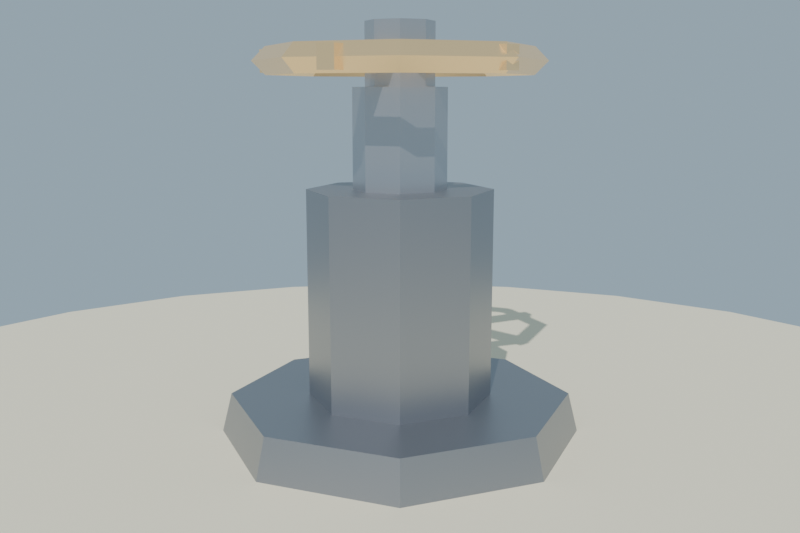 # Source: valvula_manivela_lowpoly.blend  (saved by Blender 4.2.68; exported with 4.5.12 LTS)
import bpy
from mathutils import Matrix  # noqa: F401  (used for matrix-valued properties, if any)

bpy.ops.wm.read_factory_settings(use_empty=True)
scene = bpy.context.scene
scene.name = 'Scene'

# ---- collections
col_collection = bpy.data.collections.new('Collection'); scene.collection.children.link(col_collection)

# ---- materials (node trees are filled in below, after node groups)
mat_mat_hierro_valvula = bpy.data.materials.new('MAT_Hierro_Valvula')
mat_mat_acero_cubo = bpy.data.materials.new('MAT_Acero_Cubo')
mat_mat_bronce_volante = bpy.data.materials.new('MAT_Bronce_Volante')
mat_mat_arena_isla = bpy.data.materials.new('MAT_Arena_Isla')

# ---- material node trees
mat_mat_hierro_valvula.use_nodes = True; mat_mat_hierro_valvula.node_tree.nodes.clear()
_N = mat_mat_hierro_valvula.node_tree.nodes; _L = mat_mat_hierro_valvula.node_tree.links
n0 = _N.new('ShaderNodeBsdfPrincipled'); n0.name = 'Principled BSDF'; n0.location = (10, 300)
n0.inputs[0].default_value = (0.33, 0.34, 0.37, 1.0)
n0.inputs[1].default_value = 0.85
n0.inputs[2].default_value = 0.4
n0.inputs[13].default_value = 0.55
n1 = _N.new('ShaderNodeOutputMaterial'); n1.name = 'Material Output'; n1.location = (300, 300)
_L.new(n0.outputs[0], n1.inputs[0])
n1.is_active_output = True
mat_mat_acero_cubo.use_nodes = True; mat_mat_acero_cubo.node_tree.nodes.clear()
_N = mat_mat_acero_cubo.node_tree.nodes; _L = mat_mat_acero_cubo.node_tree.links
n0 = _N.new('ShaderNodeBsdfPrincipled'); n0.name = 'Principled BSDF'; n0.location = (10, 300)
n0.inputs[0].default_value = (0.52, 0.53, 0.56, 1.0)
n0.inputs[1].default_value = 0.85
n0.inputs[2].default_value = 0.3
n0.inputs[13].default_value = 0.55
n1 = _N.new('ShaderNodeOutputMaterial'); n1.name = 'Material Output'; n1.location = (300, 300)
_L.new(n0.outputs[0], n1.inputs[0])
n1.is_active_output = True
mat_mat_bronce_volante.use_nodes = True; mat_mat_bronce_volante.node_tree.nodes.clear()
_N = mat_mat_bronce_volante.node_tree.nodes; _L = mat_mat_bronce_volante.node_tree.links
n0 = _N.new('ShaderNodeBsdfPrincipled'); n0.name = 'Principled BSDF'; n0.location = (10, 300)
n0.inputs[0].default_value = (0.74, 0.54, 0.28, 1.0)
n0.inputs[1].default_value = 0.92
n0.inputs[2].default_value = 0.3
n0.inputs[13].default_value = 0.65
n0.inputs[27].default_value = (0.74, 0.54, 0.28, 1.0)
n0.inputs[28].default_value = 0.35
n1 = _N.new('ShaderNodeOutputMaterial'); n1.name = 'Material Output'; n1.location = (300, 300)
_L.new(n0.outputs[0], n1.inputs[0])
n1.is_active_output = True
mat_mat_arena_isla.use_nodes = True; mat_mat_arena_isla.node_tree.nodes.clear()
_N = mat_mat_arena_isla.node_tree.nodes; _L = mat_mat_arena_isla.node_tree.links
n0 = _N.new('ShaderNodeBsdfPrincipled'); n0.name = 'Principled BSDF'; n0.location = (10, 300)
n0.inputs[0].default_value = (0.92, 0.84, 0.63, 1.0)
n0.inputs[2].default_value = 1.0
n0.inputs[13].default_value = 0.1
n1 = _N.new('ShaderNodeOutputMaterial'); n1.name = 'Material Output'; n1.location = (300, 300)
_L.new(n0.outputs[0], n1.inputs[0])
n1.is_active_output = True

# ---- world
world_mundo = bpy.data.worlds.new('Mundo'); scene.world = world_mundo
world_mundo.use_nodes = True; world_mundo.node_tree.nodes.clear()
_N = world_mundo.node_tree.nodes; _L = world_mundo.node_tree.links
n0 = _N.new('ShaderNodeBackground'); n0.name = 'Background'; n0.location = (10, 300)
n0.inputs[0].default_value = (0.58, 0.79, 0.95, 1.0)
n0.inputs[1].default_value = 0.55
n1 = _N.new('ShaderNodeOutputWorld'); n1.name = 'World Output'; n1.location = (300, 300)
_L.new(n0.outputs[0], n1.inputs[0])
n1.is_active_output = True

# ---- cameras
cam_camera = bpy.data.cameras.new('Camera')
cam_camera.lens = 42.0

# ---- lights
light_sol = bpy.data.lights.new('SOL', 'SUN')
light_sol.energy = 3.2

# ---- meshes
me_sm_valvula_manivela = bpy.data.meshes.new('SM_Valvula_Manivela')
me_sm_valvula_manivela.from_pydata([(0.3, 0.0, 0.0), (0.2121, 0.2121, 0.0), (1.837e-17, 0.3, 0.0), (-0.2121, 0.2121, 0.0), (-0.3, 3.674e-17, 0.0), (-0.2121, -0.2121, 0.0), (-5.511e-17, -0.3, 0.0), (0.2121, -0.2121, 0.0), (0.28, 0.0, 0.08), (0.198, 0.198, 0.08), (1.715e-17, 0.28, 0.08), (-0.198, 0.198, 0.08), (-0.28, 3.429e-17, 0.08), (-0.198, -0.198, 0.08), (-5.144e-17, -0.28, 0.08), (0.198, -0.198, 0.08), (0.15, 0.0, 0.08), (0.1061, 0.1061, 0.08), (9.185e-18, 0.15, 0.08), (-0.1061, 0.1061, 0.08), (-0.15, 1.837e-17, 0.08), (-0.1061, -0.1061, 0.08), (-2.755e-17, -0.15, 0.08), (0.1061, -0.1061, 0.08), (0.15, 0.0, 0.42), (0.1061, 0.1061, 0.42), (9.185e-18, 0.15, 0.42), (-0.1061, 0.1061, 0.42), (-0.15, 1.837e-17, 0.42), (-0.1061, -0.1061, 0.42), (-2.755e-17, -0.15, 0.42), (0.1061, -0.1061, 0.42), (0.075, 0.0, 0.42), (0.05303, 0.05303, 0.42), (4.592e-18, 0.075, 0.42), (-0.05303, 0.05303, 0.42), (-0.075, 9.185e-18, 0.42), (-0.05303, -0.05303, 0.42), (-1.378e-17, -0.075, 0.42), (0.05303, -0.05303, 0.42), (0.075, 0.0, 0.58), (0.05303, 0.05303, 0.58), (4.592e-18, 0.075, 0.58), (-0.05303, 0.05303, 0.58), (-0.075, 9.185e-18, 0.58), (-0.05303, -0.05303, 0.58), (-1.378e-17, -0.075, 0.58), (0.05303, -0.05303, 0.58), (0.055, 0.0, 0.58), (0.03889, 0.03889, 0.58), (3.368e-18, 0.055, 0.58), (-0.03889, 0.03889, 0.58), (-0.055, 6.736e-18, 0.58), (-0.03889, -0.03889, 0.58), (-1.01e-17, -0.055, 0.58), (0.03889, -0.03889, 0.58), (0.055, 0.0, 0.68), (0.03889, 0.03889, 0.68), (3.368e-18, 0.055, 0.68), (-0.03889, 0.03889, 0.68), (-0.055, 6.736e-18, 0.68), (-0.03889, -0.03889, 0.68), (-1.01e-17, -0.055, 0.68), (0.03889, -0.03889, 0.68), (0.0, 0.232, 0.62), (0.0, 0.21, 0.642), (0.0, 0.188, 0.62), (0.0, 0.21, 0.598), (-0.164, 0.164, 0.62), (-0.1485, 0.1485, 0.642), (-0.1329, 0.1329, 0.62), (-0.1485, 0.1485, 0.598), (-0.232, 1.421e-17, 0.62), (-0.21, 1.286e-17, 0.642), (-0.188, 1.151e-17, 0.62), (-0.21, 1.286e-17, 0.598), (-0.164, -0.164, 0.62), (-0.1485, -0.1485, 0.642), (-0.1329, -0.1329, 0.62), (-0.1485, -0.1485, 0.598), (-2.841e-17, -0.232, 0.62), (-2.572e-17, -0.21, 0.642), (-2.302e-17, -0.188, 0.62), (-2.572e-17, -0.21, 0.598), (0.164, -0.164, 0.62), (0.1485, -0.1485, 0.642), (0.1329, -0.1329, 0.62), (0.1485, -0.1485, 0.598), (0.232, -4.262e-17, 0.62), (0.21, -3.858e-17, 0.642), (0.188, -3.454e-17, 0.62), (0.21, -3.858e-17, 0.598), (0.164, 0.164, 0.62), (0.1485, 0.1485, 0.642), (0.1329, 0.1329, 0.62), (0.1485, 0.1485, 0.598), (0.043, -0.014, 0.602), (0.222, -0.014, 0.602), (0.043, 0.014, 0.602), (0.222, 0.014, 0.602), (0.043, -0.014, 0.638), (0.222, -0.014, 0.638), (0.043, 0.014, 0.638), (0.222, 0.014, 0.638), (0.0266, 0.03657, 0.602), (0.08192, 0.2068, 0.602), (-2.706e-05, 0.04522, 0.602), (0.05529, 0.2155, 0.602), (0.0266, 0.03657, 0.638), (0.08192, 0.2068, 0.638), (-2.706e-05, 0.04522, 0.638), (0.05529, 0.2155, 0.638), (-0.02656, 0.0366, 0.602), (-0.1714, 0.1418, 0.602), (-0.04302, 0.01395, 0.602), (-0.1878, 0.1192, 0.602), (-0.02656, 0.0366, 0.638), (-0.1714, 0.1418, 0.638), (-0.04302, 0.01395, 0.638), (-0.1878, 0.1192, 0.638), (-0.04302, -0.01395, 0.602), (-0.1878, -0.1192, 0.602), (-0.02656, -0.0366, 0.602), (-0.1714, -0.1418, 0.602), (-0.04302, -0.01395, 0.638), (-0.1878, -0.1192, 0.638), (-0.02656, -0.0366, 0.638), (-0.1714, -0.1418, 0.638), (-2.706e-05, -0.04522, 0.602), (0.05529, -0.2155, 0.602), (0.0266, -0.03657, 0.602), (0.08192, -0.2068, 0.602), (-2.706e-05, -0.04522, 0.638), (0.05529, -0.2155, 0.638), (0.0266, -0.03657, 0.638), (0.08192, -0.2068, 0.638)], [], [(7, 6, 5, 4, 3, 2, 1, 0), (8, 9, 10, 11, 12, 13, 14, 15), (0, 1, 9, 8), (1, 2, 10, 9), (2, 3, 11, 10), (3, 4, 12, 11), (4, 5, 13, 12), (5, 6, 14, 13), (6, 7, 15, 14), (7, 0, 8, 15), (23, 22, 21, 20, 19, 18, 17, 16), (24, 25, 26, 27, 28, 29, 30, 31), (16, 17, 25, 24), (17, 18, 26, 25), (18, 19, 27, 26), (19, 20, 28, 27), (20, 21, 29, 28), (21, 22, 30, 29), (22, 23, 31, 30), (23, 16, 24, 31), (39, 38, 37, 36, 35, 34, 33, 32), (40, 41, 42, 43, 44, 45, 46, 47), (32, 33, 41, 40), (33, 34, 42, 41), (34, 35, 43, 42), (35, 36, 44, 43), (36, 37, 45, 44), (37, 38, 46, 45), (38, 39, 47, 46), (39, 32, 40, 47), (55, 54, 53, 52, 51, 50, 49, 48), (56, 57, 58, 59, 60, 61, 62, 63), (48, 49, 57, 56), (49, 50, 58, 57), (50, 51, 59, 58), (51, 52, 60, 59), (52, 53, 61, 60), (53, 54, 62, 61), (54, 55, 63, 62), (55, 48, 56, 63), (64, 68, 69, 65), (65, 69, 70, 66), (66, 70, 71, 67), (67, 71, 68, 64), (68, 72, 73, 69), (69, 73, 74, 70), (70, 74, 75, 71), (71, 75, 72, 68), (72, 76, 77, 73), (73, 77, 78, 74), (74, 78, 79, 75), (75, 79, 76, 72), (76, 80, 81, 77), (77, 81, 82, 78), (78, 82, 83, 79), (79, 83, 80, 76), (80, 84, 85, 81), (81, 85, 86, 82), (82, 86, 87, 83), (83, 87, 84, 80), (84, 88, 89, 85), (85, 89, 90, 86), (86, 90, 91, 87), (87, 91, 88, 84), (88, 92, 93, 89), (89, 93, 94, 90), (90, 94, 95, 91), (91, 95, 92, 88), (92, 64, 65, 93), (93, 65, 66, 94), (94, 66, 67, 95), (95, 67, 64, 92), (96, 98, 99, 97), (100, 101, 103, 102), (96, 97, 101, 100), (98, 102, 103, 99), (96, 100, 102, 98), (97, 99, 103, 101), (104, 106, 107, 105), (108, 109, 111, 110), (104, 105, 109, 108), (106, 110, 111, 107), (104, 108, 110, 106), (105, 107, 111, 109), (112, 114, 115, 113), (116, 117, 119, 118), (112, 113, 117, 116), (114, 118, 119, 115), (112, 116, 118, 114), (113, 115, 119, 117), (120, 122, 123, 121), (124, 125, 127, 126), (120, 121, 125, 124), (122, 126, 127, 123), (120, 124, 126, 122), (121, 123, 127, 125), (128, 130, 131, 129), (132, 133, 135, 134), (128, 129, 133, 132), (130, 134, 135, 131), (128, 132, 134, 130), (129, 131, 135, 133)])
me_sm_valvula_manivela.polygons.foreach_set('material_index', [0, 0, 0, 0, 0, 0, 0, 0, 0, 0, 0, 0, 0, 0, 0, 0, 0, 0, 0, 0, 1, 1, 1, 1, 1, 1, 1, 1, 1, 1, 1, 1, 1, 1, 1, 1, 1, 1, 1, 1, 2, 2, 2, 2, 2, 2, 2, 2, 2, 2, 2, 2, 2, 2, 2, 2, 2, 2, 2, 2, 2, 2, 2, 2, 2, 2, 2, 2, 2, 2, 2, 2, 2, 2, 2, 2, 2, 2, 2, 2, 2, 2, 2, 2, 2, 2, 2, 2, 2, 2, 2, 2, 2, 2, 2, 2, 2, 2, 2, 2, 2, 2])
me_sm_valvula_manivela.materials.append(mat_mat_hierro_valvula)
me_sm_valvula_manivela.materials.append(mat_mat_acero_cubo)
me_sm_valvula_manivela.materials.append(mat_mat_bronce_volante)
me_sm_valvula_manivela.update()
me_cylinder = bpy.data.meshes.new('Cylinder')
me_cylinder.from_pydata([(0.0, 1.2, -0.12), (0.0, 1.2, 0.12), (0.3106, 1.159, -0.12), (0.3106, 1.159, 0.12), (0.6, 1.039, -0.12), (0.6, 1.039, 0.12), (0.8485, 0.8485, -0.12), (0.8485, 0.8485, 0.12), (1.039, 0.6, -0.12), (1.039, 0.6, 0.12), (1.159, 0.3106, -0.12), (1.159, 0.3106, 0.12), (1.2, 0.0, -0.12), (1.2, 0.0, 0.12), (1.159, -0.3106, -0.12), (1.159, -0.3106, 0.12), (1.039, -0.6, -0.12), (1.039, -0.6, 0.12), (0.8485, -0.8485, -0.12), (0.8485, -0.8485, 0.12), (0.6, -1.039, -0.12), (0.6, -1.039, 0.12), (0.3106, -1.159, -0.12), (0.3106, -1.159, 0.12), (0.0, -1.2, -0.12), (0.0, -1.2, 0.12), (-0.3106, -1.159, -0.12), (-0.3106, -1.159, 0.12), (-0.6, -1.039, -0.12), (-0.6, -1.039, 0.12), (-0.8485, -0.8485, -0.12), (-0.8485, -0.8485, 0.12), (-1.039, -0.6, -0.12), (-1.039, -0.6, 0.12), (-1.159, -0.3106, -0.12), (-1.159, -0.3106, 0.12), (-1.2, 0.0, -0.12), (-1.2, 0.0, 0.12), (-1.159, 0.3106, -0.12), (-1.159, 0.3106, 0.12), (-1.039, 0.6, -0.12), (-1.039, 0.6, 0.12), (-0.8485, 0.8485, -0.12), (-0.8485, 0.8485, 0.12), (-0.6, 1.039, -0.12), (-0.6, 1.039, 0.12), (-0.3106, 1.159, -0.12), (-0.3106, 1.159, 0.12)], [], [(0, 1, 3, 2), (2, 3, 5, 4), (4, 5, 7, 6), (6, 7, 9, 8), (8, 9, 11, 10), (10, 11, 13, 12), (12, 13, 15, 14), (14, 15, 17, 16), (16, 17, 19, 18), (18, 19, 21, 20), (20, 21, 23, 22), (22, 23, 25, 24), (24, 25, 27, 26), (26, 27, 29, 28), (28, 29, 31, 30), (30, 31, 33, 32), (32, 33, 35, 34), (34, 35, 37, 36), (36, 37, 39, 38), (38, 39, 41, 40), (40, 41, 43, 42), (42, 43, 45, 44), (3, 1, 47, 45, 43, 41, 39, 37, 35, 33, 31, 29, 27, 25, 23, 21, 19, 17, 15, 13, 11, 9, 7, 5), (44, 45, 47, 46), (46, 47, 1, 0), (0, 2, 4, 6, 8, 10, 12, 14, 16, 18, 20, 22, 24, 26, 28, 30, 32, 34, 36, 38, 40, 42, 44, 46)])
_uv = me_cylinder.uv_layers.new(name='UVMap')
_uv.uv.foreach_set('vector', [1.0, 0.5, 1.0, 1.0, 0.9583, 1.0, 0.9583, 0.5, 0.9583, 0.5, 0.9583, 1.0, 0.9167, 1.0, 0.9167, 0.5, 0.9167, 0.5, 0.9167, 1.0, 0.875, 1.0, 0.875, 0.5, 0.875, 0.5, 0.875, 1.0, 0.8333, 1.0, 0.8333, 0.5, 0.8333, 0.5, 0.8333, 1.0, 0.7917, 1.0, 0.7917, 0.5, 0.7917, 0.5, 0.7917, 1.0, 0.75, 1.0, 0.75, 0.5, 0.75, 0.5, 0.75, 1.0, 0.7083, 1.0, 0.7083, 0.5, 0.7083, 0.5, 0.7083, 1.0, 0.6667, 1.0, 0.6667, 0.5, 0.6667, 0.5, 0.6667, 1.0, 0.625, 1.0, 0.625, 0.5, 0.625, 0.5, 0.625, 1.0, 0.5833, 1.0, 0.5833, 0.5, 0.5833, 0.5, 0.5833, 1.0, 0.5417, 1.0, 0.5417, 0.5, 0.5417, 0.5, 0.5417, 1.0, 0.5, 1.0, 0.5, 0.5, 0.5, 0.5, 0.5, 1.0, 0.4583, 1.0, 0.4583, 0.5, 0.4583, 0.5, 0.4583, 1.0, 0.4167, 1.0, 0.4167, 0.5, 0.4167, 0.5, 0.4167, 1.0, 0.375, 1.0, 0.375, 0.5, 0.375, 0.5, 0.375, 1.0, 0.3333, 1.0, 0.3333, 0.5, 0.3333, 0.5, 0.3333, 1.0, 0.2917, 1.0, 0.2917, 0.5, 0.2917, 0.5, 0.2917, 1.0, 0.25, 1.0, 0.25, 0.5, 0.25, 0.5, 0.25, 1.0, 0.2083, 1.0, 0.2083, 0.5, 0.2083, 0.5, 0.2083, 1.0, 0.1667, 1.0, 0.1667, 0.5, 0.1667, 0.5, 0.1667, 1.0, 0.125, 1.0, 0.125, 0.5, 0.125, 0.5, 0.125, 1.0, 0.08333, 1.0, 0.08333, 0.5, 0.3121, 0.4818, 0.25, 0.49, 0.1879, 0.4818, 0.13, 0.4578, 0.08029, 0.4197, 0.04215, 0.37, 0.01818, 0.3121, 0.01, 0.25, 0.01818, 0.1879, 0.04215, 0.13, 0.08029, 0.08029, 0.13, 0.04215, 0.1879, 0.01818, 0.25, 0.01, 0.3121, 0.01818, 0.37, 0.04215, 0.4197, 0.08029, 0.4578, 0.13, 0.4818, 0.1879, 0.49, 0.25, 0.4818, 0.3121, 0.4578, 0.37, 0.4197, 0.4197, 0.37, 0.4578, 0.08333, 0.5, 0.08333, 1.0, 0.04167, 1.0, 0.04167, 0.5, 0.04167, 0.5, 0.04167, 1.0, -1.863e-07, 1.0, -1.863e-07, 0.5, 0.75, 0.49, 0.8121, 0.4818, 0.87, 0.4578, 0.9197, 0.4197, 0.9578, 0.37, 0.9818, 0.3121, 0.99, 0.25, 0.9818, 0.1879, 0.9578, 0.13, 0.9197, 0.08029, 0.87, 0.04215, 0.8121, 0.01818, 0.75, 0.01, 0.6879, 0.01818, 0.63, 0.04215, 0.5803, 0.08029, 0.5422, 0.13, 0.5182, 0.1879, 0.51, 0.25, 0.5182, 0.3121, 0.5422, 0.37, 0.5803, 0.4197, 0.63, 0.4578, 0.6879, 0.4818])
me_cylinder.materials.append(mat_mat_arena_isla)
me_cylinder.update()

# ---- objects
ob_sm_valvula_manivela = bpy.data.objects.new('SM_Valvula_Manivela', me_sm_valvula_manivela)
ob_sol = bpy.data.objects.new('SOL', light_sol)
ob_base_arena = bpy.data.objects.new('Base_Arena', me_cylinder)
ob_cam_valvula = bpy.data.objects.new('CAM_Valvula', cam_camera)

# ---- transforms, parenting, visibility, modifiers, constraints
ob_sm_valvula_manivela.location = (0.0, 0.0, 0.045)
ob_sol.location = (0.0, 0.0, 0.0)
ob_sol.rotation_euler = (0.8727, 0.1047, 0.5236)
ob_base_arena.location = (0.0, 0.0, -0.06)
ob_cam_valvula.location = (1.05, -1.05, 0.62)
ob_cam_valvula.rotation_euler = (1.384, -9.472e-08, 0.7854)

# ---- collection membership
scene.collection.objects.link(ob_sm_valvula_manivela)
scene.collection.objects.link(ob_sol)
col_collection.objects.link(ob_base_arena)
col_collection.objects.link(ob_cam_valvula)

# ---- scene / render settings (as saved in the file)
scene.camera = ob_cam_valvula
scene.frame_start = 1; scene.frame_end = 250; scene.frame_set(1)
scene.render.engine = 'BLENDER_EEVEE_NEXT'
scene.render.resolution_x = 1200
scene.render.resolution_y = 800
bpy.context.view_layer.update()
